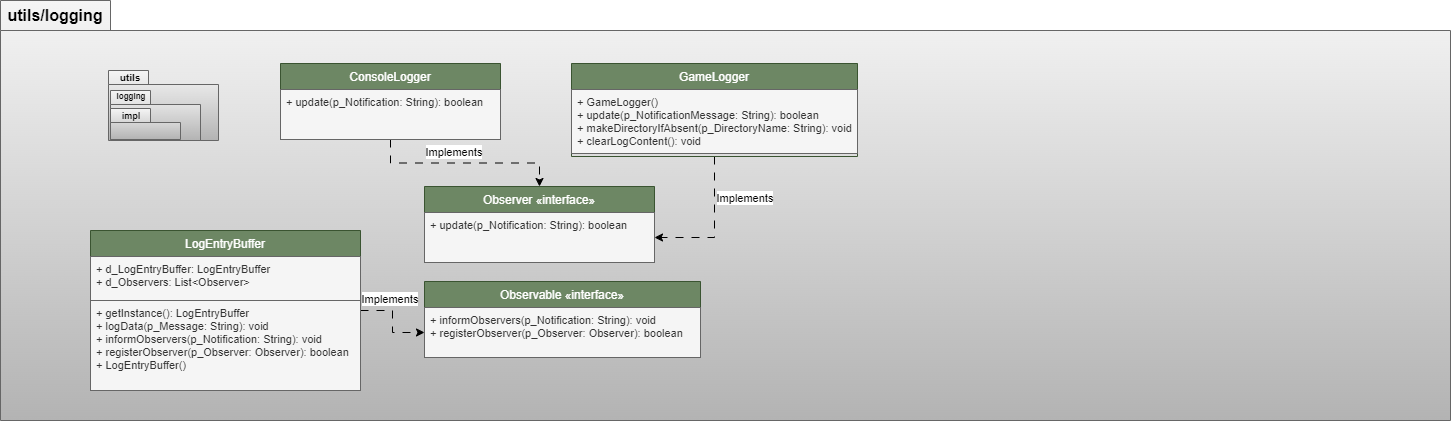

The diagram above was exported from draw.io. Its source (the exported page's mxGraphModel, read from the mxfile embedded in the PNG):
<mxGraphModel dx="1941" dy="616" grid="1" gridSize="10" guides="1" tooltips="1" connect="1" arrows="1" fold="1" page="1" pageScale="1" pageWidth="827" pageHeight="1169" math="0" shadow="0">
  <root>
    <mxCell id="0" />
    <mxCell id="1" parent="0" />
    <mxCell id="0aGlEt7Fwc3l7HYx4yI--1" value="&lt;font style=&quot;font-size: 16px;&quot;&gt;utils/logging&lt;/font&gt;" style="shape=folder;fontStyle=1;tabWidth=110;tabHeight=30;tabPosition=left;html=1;boundedLbl=1;labelInHeader=1;container=1;collapsible=0;recursiveResize=0;whiteSpace=wrap;fillColor=#f5f5f5;gradientColor=#b3b3b3;strokeColor=#666666;" vertex="1" parent="1">
      <mxGeometry x="-10" y="500" width="1450" height="420" as="geometry" />
    </mxCell>
    <mxCell id="0aGlEt7Fwc3l7HYx4yI--80" style="edgeStyle=orthogonalEdgeStyle;rounded=0;orthogonalLoop=1;jettySize=auto;html=1;dashed=1;dashPattern=8 8;strokeColor=default;align=center;verticalAlign=middle;fontFamily=Helvetica;fontSize=11;fontColor=default;labelBackgroundColor=default;endArrow=classic;" edge="1" parent="0aGlEt7Fwc3l7HYx4yI--1" source="0aGlEt7Fwc3l7HYx4yI--25" target="0aGlEt7Fwc3l7HYx4yI--53">
      <mxGeometry relative="1" as="geometry" />
    </mxCell>
    <mxCell id="0aGlEt7Fwc3l7HYx4yI--25" value="ConsoleLogger" style="swimlane;fontStyle=0;align=center;verticalAlign=top;childLayout=stackLayout;horizontal=1;startSize=26;horizontalStack=0;resizeParent=1;resizeLast=0;collapsible=1;marginBottom=0;rounded=0;shadow=0;strokeWidth=1;fillColor=#6d8764;strokeColor=#3A5431;fontColor=#ffffff;" vertex="1" parent="0aGlEt7Fwc3l7HYx4yI--1">
      <mxGeometry x="280" y="63" width="220" height="76" as="geometry">
        <mxRectangle x="150" width="160" height="26" as="alternateBounds" />
      </mxGeometry>
    </mxCell>
    <mxCell id="0aGlEt7Fwc3l7HYx4yI--26" value="" style="line;html=1;strokeWidth=1;align=left;verticalAlign=middle;spacingTop=-1;spacingLeft=3;spacingRight=3;rotatable=0;labelPosition=right;points=[];portConstraint=eastwest;" vertex="1" parent="0aGlEt7Fwc3l7HYx4yI--25">
      <mxGeometry y="26" width="220" as="geometry" />
    </mxCell>
    <mxCell id="0aGlEt7Fwc3l7HYx4yI--28" value="+ update(p_Notification: String): boolean" style="text;align=left;verticalAlign=top;spacingLeft=4;spacingRight=4;overflow=hidden;rotatable=0;points=[[0,0.5],[1,0.5]];portConstraint=eastwest;fontSize=11;fillColor=#f5f5f5;fontColor=#333333;strokeColor=#666666;" vertex="1" parent="0aGlEt7Fwc3l7HYx4yI--25">
      <mxGeometry y="26" width="220" height="50" as="geometry" />
    </mxCell>
    <mxCell id="0aGlEt7Fwc3l7HYx4yI--45" value="" style="shape=folder;fontStyle=1;spacingTop=10;tabWidth=40;tabHeight=14;tabPosition=left;html=1;whiteSpace=wrap;fillColor=#f5f5f5;gradientColor=#b3b3b3;strokeColor=#666666;" vertex="1" parent="0aGlEt7Fwc3l7HYx4yI--1">
      <mxGeometry x="108" y="70" width="110" height="70" as="geometry" />
    </mxCell>
    <mxCell id="0aGlEt7Fwc3l7HYx4yI--46" value="" style="shape=folder;fontStyle=1;spacingTop=10;tabWidth=40;tabHeight=14;tabPosition=left;html=1;whiteSpace=wrap;fillColor=#f5f5f5;gradientColor=#b3b3b3;strokeColor=#666666;" vertex="1" parent="0aGlEt7Fwc3l7HYx4yI--1">
      <mxGeometry x="110" y="90" width="90" height="50" as="geometry" />
    </mxCell>
    <mxCell id="0aGlEt7Fwc3l7HYx4yI--47" value="&lt;b&gt;&lt;font style=&quot;font-size: 10px;&quot;&gt;utils&lt;/font&gt;&lt;/b&gt;" style="text;html=1;align=center;verticalAlign=middle;whiteSpace=wrap;rounded=0;" vertex="1" parent="0aGlEt7Fwc3l7HYx4yI--1">
      <mxGeometry x="100" y="62" width="60" height="30" as="geometry" />
    </mxCell>
    <mxCell id="0aGlEt7Fwc3l7HYx4yI--48" value="&lt;font style=&quot;font-size: 8px;&quot;&gt;&lt;b&gt;logging&lt;/b&gt;&lt;/font&gt;" style="text;html=1;align=center;verticalAlign=middle;whiteSpace=wrap;rounded=0;" vertex="1" parent="0aGlEt7Fwc3l7HYx4yI--1">
      <mxGeometry x="101" y="80" width="60" height="30" as="geometry" />
    </mxCell>
    <mxCell id="0aGlEt7Fwc3l7HYx4yI--79" style="edgeStyle=orthogonalEdgeStyle;rounded=0;orthogonalLoop=1;jettySize=auto;html=1;dashed=1;dashPattern=8 8;strokeColor=default;align=center;verticalAlign=middle;fontFamily=Helvetica;fontSize=11;fontColor=default;labelBackgroundColor=default;endArrow=classic;" edge="1" parent="0aGlEt7Fwc3l7HYx4yI--1" source="0aGlEt7Fwc3l7HYx4yI--50" target="0aGlEt7Fwc3l7HYx4yI--55">
      <mxGeometry relative="1" as="geometry" />
    </mxCell>
    <mxCell id="0aGlEt7Fwc3l7HYx4yI--50" value="GameLogger" style="swimlane;fontStyle=0;align=center;verticalAlign=top;childLayout=stackLayout;horizontal=1;startSize=26;horizontalStack=0;resizeParent=1;resizeLast=0;collapsible=1;marginBottom=0;rounded=0;shadow=0;strokeWidth=1;fillColor=#6d8764;strokeColor=#3A5431;fontColor=#ffffff;" vertex="1" parent="0aGlEt7Fwc3l7HYx4yI--1">
      <mxGeometry x="571" y="63" width="286" height="93" as="geometry">
        <mxRectangle x="150" width="160" height="26" as="alternateBounds" />
      </mxGeometry>
    </mxCell>
    <mxCell id="0aGlEt7Fwc3l7HYx4yI--51" value="" style="line;html=1;strokeWidth=1;align=left;verticalAlign=middle;spacingTop=-1;spacingLeft=3;spacingRight=3;rotatable=0;labelPosition=right;points=[];portConstraint=eastwest;" vertex="1" parent="0aGlEt7Fwc3l7HYx4yI--50">
      <mxGeometry y="26" width="286" as="geometry" />
    </mxCell>
    <mxCell id="0aGlEt7Fwc3l7HYx4yI--52" value=" + GameLogger()&#10;    + update(p_NotificationMessage: String): boolean&#10;+ makeDirectoryIfAbsent(p_DirectoryName: String): void&#10;+ clearLogContent(): void" style="text;align=left;verticalAlign=top;spacingLeft=4;spacingRight=4;overflow=hidden;rotatable=0;points=[[0,0.5],[1,0.5]];portConstraint=eastwest;fontSize=11;fillColor=#f5f5f5;fontColor=#333333;strokeColor=#666666;" vertex="1" parent="0aGlEt7Fwc3l7HYx4yI--50">
      <mxGeometry y="26" width="286" height="64" as="geometry" />
    </mxCell>
    <mxCell id="0aGlEt7Fwc3l7HYx4yI--53" value="Observer «interface»" style="swimlane;fontStyle=0;align=center;verticalAlign=top;childLayout=stackLayout;horizontal=1;startSize=26;horizontalStack=0;resizeParent=1;resizeLast=0;collapsible=1;marginBottom=0;rounded=0;shadow=0;strokeWidth=1;fillColor=#6d8764;strokeColor=#3A5431;fontColor=#ffffff;" vertex="1" parent="0aGlEt7Fwc3l7HYx4yI--1">
      <mxGeometry x="424" y="186" width="230" height="76" as="geometry">
        <mxRectangle x="150" width="160" height="26" as="alternateBounds" />
      </mxGeometry>
    </mxCell>
    <mxCell id="0aGlEt7Fwc3l7HYx4yI--54" value="" style="line;html=1;strokeWidth=1;align=left;verticalAlign=middle;spacingTop=-1;spacingLeft=3;spacingRight=3;rotatable=0;labelPosition=right;points=[];portConstraint=eastwest;" vertex="1" parent="0aGlEt7Fwc3l7HYx4yI--53">
      <mxGeometry y="26" width="230" as="geometry" />
    </mxCell>
    <mxCell id="0aGlEt7Fwc3l7HYx4yI--55" value=" + update(p_Notification: String): boolean" style="text;align=left;verticalAlign=top;spacingLeft=4;spacingRight=4;overflow=hidden;rotatable=0;points=[[0,0.5],[1,0.5]];portConstraint=eastwest;fontSize=11;fillColor=#f5f5f5;fontColor=#333333;strokeColor=#666666;" vertex="1" parent="0aGlEt7Fwc3l7HYx4yI--53">
      <mxGeometry y="26" width="230" height="50" as="geometry" />
    </mxCell>
    <mxCell id="0aGlEt7Fwc3l7HYx4yI--57" value="&lt;span style=&quot;background-color: rgb(255, 255, 255);&quot;&gt;&lt;font style=&quot;font-size: 11px;&quot;&gt;Implements&lt;/font&gt;&lt;/span&gt;" style="text;html=1;align=center;verticalAlign=middle;whiteSpace=wrap;rounded=0;" vertex="1" parent="0aGlEt7Fwc3l7HYx4yI--1">
      <mxGeometry x="715" y="183" width="60" height="30" as="geometry" />
    </mxCell>
    <mxCell id="V28mcrkcgZ6_svAVNMri-1" value="Observable «interface»" style="swimlane;fontStyle=0;align=center;verticalAlign=top;childLayout=stackLayout;horizontal=1;startSize=26;horizontalStack=0;resizeParent=1;resizeLast=0;collapsible=1;marginBottom=0;rounded=0;shadow=0;strokeWidth=1;fillColor=#6d8764;strokeColor=#3A5431;fontColor=#ffffff;" vertex="1" parent="0aGlEt7Fwc3l7HYx4yI--1">
      <mxGeometry x="424" y="281" width="276" height="76" as="geometry">
        <mxRectangle x="150" width="160" height="26" as="alternateBounds" />
      </mxGeometry>
    </mxCell>
    <mxCell id="V28mcrkcgZ6_svAVNMri-2" value="" style="line;html=1;strokeWidth=1;align=left;verticalAlign=middle;spacingTop=-1;spacingLeft=3;spacingRight=3;rotatable=0;labelPosition=right;points=[];portConstraint=eastwest;" vertex="1" parent="V28mcrkcgZ6_svAVNMri-1">
      <mxGeometry y="26" width="276" as="geometry" />
    </mxCell>
    <mxCell id="V28mcrkcgZ6_svAVNMri-3" value=" + informObservers(p_Notification: String): void&#10;    + registerObserver(p_Observer: Observer): boolean" style="text;align=left;verticalAlign=top;spacingLeft=4;spacingRight=4;overflow=hidden;rotatable=0;points=[[0,0.5],[1,0.5]];portConstraint=eastwest;fontSize=11;fillColor=#f5f5f5;fontColor=#333333;strokeColor=#666666;" vertex="1" parent="V28mcrkcgZ6_svAVNMri-1">
      <mxGeometry y="26" width="276" height="50" as="geometry" />
    </mxCell>
    <mxCell id="T4VLqsMCX4443ClOn8U0-5" style="edgeStyle=orthogonalEdgeStyle;rounded=0;orthogonalLoop=1;jettySize=auto;html=1;dashed=1;dashPattern=8 8;strokeColor=default;align=center;verticalAlign=middle;fontFamily=Helvetica;fontSize=11;fontColor=default;labelBackgroundColor=default;endArrow=classic;" edge="1" parent="0aGlEt7Fwc3l7HYx4yI--1" source="T4VLqsMCX4443ClOn8U0-1" target="V28mcrkcgZ6_svAVNMri-3">
      <mxGeometry relative="1" as="geometry" />
    </mxCell>
    <mxCell id="T4VLqsMCX4443ClOn8U0-1" value="LogEntryBuffer" style="swimlane;fontStyle=0;align=center;verticalAlign=top;childLayout=stackLayout;horizontal=1;startSize=26;horizontalStack=0;resizeParent=1;resizeLast=0;collapsible=1;marginBottom=0;rounded=0;shadow=0;strokeWidth=1;fillColor=#6d8764;strokeColor=#3A5431;fontColor=#ffffff;" vertex="1" parent="0aGlEt7Fwc3l7HYx4yI--1">
      <mxGeometry x="90" y="230" width="270" height="160" as="geometry">
        <mxRectangle x="150" width="160" height="26" as="alternateBounds" />
      </mxGeometry>
    </mxCell>
    <mxCell id="T4VLqsMCX4443ClOn8U0-2" value="" style="line;html=1;strokeWidth=1;align=left;verticalAlign=middle;spacingTop=-1;spacingLeft=3;spacingRight=3;rotatable=0;labelPosition=right;points=[];portConstraint=eastwest;" vertex="1" parent="T4VLqsMCX4443ClOn8U0-1">
      <mxGeometry y="26" width="270" as="geometry" />
    </mxCell>
    <mxCell id="T4VLqsMCX4443ClOn8U0-3" value="+ d_LogEntryBuffer: LogEntryBuffer&#10;+ d_Observers: List&lt;Observer&gt;" style="text;align=left;verticalAlign=top;spacingLeft=4;spacingRight=4;overflow=hidden;rotatable=0;points=[[0,0.5],[1,0.5]];portConstraint=eastwest;fontSize=11;fillColor=#f5f5f5;fontColor=#333333;strokeColor=#666666;" vertex="1" parent="T4VLqsMCX4443ClOn8U0-1">
      <mxGeometry y="26" width="270" height="44" as="geometry" />
    </mxCell>
    <mxCell id="T4VLqsMCX4443ClOn8U0-4" value="+ getInstance(): LogEntryBuffer&#10;    + logData(p_Message: String): void&#10;    + informObservers(p_Notification: String): void&#10;    + registerObserver(p_Observer: Observer): boolean&#10;+ LogEntryBuffer()&#10;&#10;" style="text;align=left;verticalAlign=top;spacingLeft=4;spacingRight=4;overflow=hidden;rotatable=0;points=[[0,0.5],[1,0.5]];portConstraint=eastwest;fontSize=11;fillColor=#f5f5f5;fontColor=#333333;strokeColor=#666666;" vertex="1" parent="T4VLqsMCX4443ClOn8U0-1">
      <mxGeometry y="70" width="270" height="90" as="geometry" />
    </mxCell>
    <mxCell id="T4VLqsMCX4443ClOn8U0-6" value="&lt;span style=&quot;background-color: rgb(255, 255, 255);&quot;&gt;&lt;font style=&quot;font-size: 11px;&quot;&gt;Implements&lt;/font&gt;&lt;/span&gt;" style="text;html=1;align=center;verticalAlign=middle;whiteSpace=wrap;rounded=0;" vertex="1" parent="0aGlEt7Fwc3l7HYx4yI--1">
      <mxGeometry x="360" y="284" width="60" height="30" as="geometry" />
    </mxCell>
    <mxCell id="0aGlEt7Fwc3l7HYx4yI--58" value="" style="shape=folder;fontStyle=1;spacingTop=10;tabWidth=40;tabHeight=14;tabPosition=left;html=1;whiteSpace=wrap;fillColor=#f5f5f5;gradientColor=#b3b3b3;strokeColor=#666666;" vertex="1" parent="0aGlEt7Fwc3l7HYx4yI--1">
      <mxGeometry x="110" y="108" width="70" height="31" as="geometry" />
    </mxCell>
    <mxCell id="0aGlEt7Fwc3l7HYx4yI--59" value="&lt;b&gt;&lt;font style=&quot;font-size: 9px;&quot;&gt;impl&lt;/font&gt;&lt;/b&gt;" style="text;html=1;align=center;verticalAlign=middle;whiteSpace=wrap;rounded=0;" vertex="1" parent="0aGlEt7Fwc3l7HYx4yI--1">
      <mxGeometry x="101" y="101.5" width="60" height="27" as="geometry" />
    </mxCell>
    <mxCell id="b8mTeKKcz0bQokULzaxc-1" value="&lt;span style=&quot;background-color: rgb(255, 255, 255);&quot;&gt;&lt;font style=&quot;font-size: 11px;&quot;&gt;Implements&lt;/font&gt;&lt;/span&gt;" style="text;html=1;align=center;verticalAlign=middle;whiteSpace=wrap;rounded=0;" vertex="1" parent="1">
      <mxGeometry x="414" y="637" width="60" height="30" as="geometry" />
    </mxCell>
  </root>
</mxGraphModel>